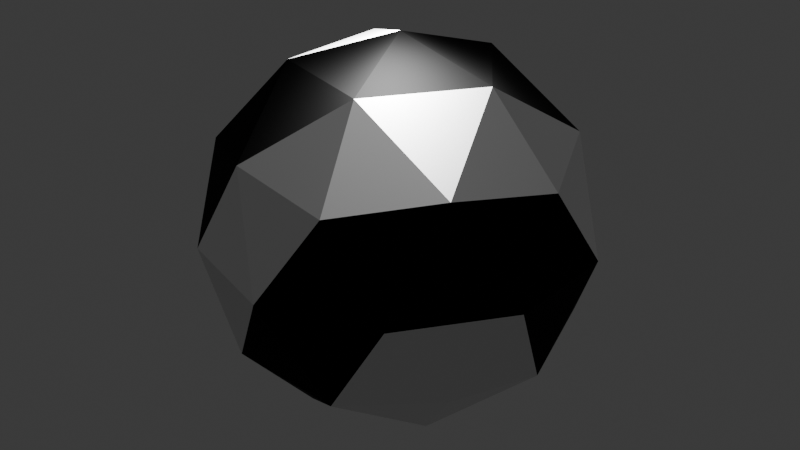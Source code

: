 # Source: sphere.blend  (saved by Blender 4.4.32; exported with 4.5.12 LTS)
import bpy
from mathutils import Matrix  # noqa: F401  (used for matrix-valued properties, if any)

bpy.ops.wm.read_factory_settings(use_empty=True)
scene = bpy.context.scene
scene.name = 'Scene'

# ---- collections
col_collection = bpy.data.collections.new('Collection'); scene.collection.children.link(col_collection)

# ---- materials (node trees are filled in below, after node groups)
mat_white = bpy.data.materials.new('White')
mat_black = bpy.data.materials.new('Black')

# ---- material node trees
mat_white.use_nodes = True; mat_white.node_tree.nodes.clear()
_N = mat_white.node_tree.nodes; _L = mat_white.node_tree.links
n0 = _N.new('ShaderNodeBsdfPrincipled'); n0.name = 'Principled BSDF'; n0.location = (10, 300)
n0.inputs[1].default_value = 1.0
n1 = _N.new('ShaderNodeOutputMaterial'); n1.name = 'Material Output'; n1.location = (300, 300)
_L.new(n0.outputs[0], n1.inputs[0])
n1.is_active_output = True
mat_black.use_nodes = True; mat_black.node_tree.nodes.clear()
_N = mat_black.node_tree.nodes; _L = mat_black.node_tree.links
n0 = _N.new('ShaderNodeBsdfPrincipled'); n0.name = 'Principled BSDF'; n0.location = (10, 300)
n0.inputs[0].default_value = (0.0, 0.0, 0.0, 1.0)
n0.inputs[1].default_value = 1.0
n0.inputs[2].default_value = 0.8
n1 = _N.new('ShaderNodeOutputMaterial'); n1.name = 'Material Output'; n1.location = (300, 300)
_L.new(n0.outputs[0], n1.inputs[0])
n1.is_active_output = True

# ---- world
world_world = bpy.data.worlds.new('World'); scene.world = world_world
world_world.use_nodes = True; world_world.node_tree.nodes.clear()
_N = world_world.node_tree.nodes; _L = world_world.node_tree.links
n0 = _N.new('ShaderNodeOutputWorld'); n0.name = 'World Output'; n0.location = (300, 300)
n1 = _N.new('ShaderNodeBackground'); n1.name = 'Background'; n1.location = (10, 300)
n1.inputs[0].default_value = (0.05088, 0.05088, 0.05088, 1.0)
_L.new(n1.outputs[0], n0.inputs[0])
n0.is_active_output = True
world_world.color = (0.05088, 0.05088, 0.05088)
world_world.sun_shadow_jitter_overblur = 0.0

# ---- lights
light_sun = bpy.data.lights.new('Sun', 'SUN')
light_sun.energy = 1.0
light_point = bpy.data.lights.new('Point', 'POINT')
light_point.energy = 957.1

# ---- meshes
me_icosphere = bpy.data.meshes.new('Icosphere')
me_icosphere.from_pydata([(0.0, 0.0, -1.0), (0.7236, -0.5257, -0.4472), (-0.2764, -0.8506, -0.4472), (-0.8944, 0.0, -0.4472), (-0.2764, 0.8506, -0.4472), (0.7236, 0.5257, -0.4472), (0.2764, -0.8506, 0.4472), (-0.7236, -0.5257, 0.4472), (-0.7236, 0.5257, 0.4472), (0.2764, 0.8506, 0.4472), (0.8944, 0.0, 0.4472), (0.0, 0.0, 1.0), (-0.1625, -0.5, -0.8507), (0.4253, -0.309, -0.8507), (0.2629, -0.809, -0.5257), (0.8506, 0.0, -0.5257), (0.4253, 0.309, -0.8507), (-0.5257, 0.0, -0.8507), (-0.6882, -0.5, -0.5257), (-0.1625, 0.5, -0.8507), (-0.6882, 0.5, -0.5257), (0.2629, 0.809, -0.5257), (0.9511, -0.309, 0.0), (0.9511, 0.309, 0.0), (0.0, -1.0, 0.0), (0.5878, -0.809, 0.0), (-0.9511, -0.309, 0.0), (-0.5878, -0.809, 0.0), (-0.5878, 0.809, 0.0), (-0.9511, 0.309, 0.0), (0.5878, 0.809, 0.0), (0.0, 1.0, 0.0), (0.6882, -0.5, 0.5257), (-0.2629, -0.809, 0.5257), (-0.8506, 0.0, 0.5257), (-0.2629, 0.809, 0.5257), (0.6882, 0.5, 0.5257), (0.1625, -0.5, 0.8507), (0.5257, 0.0, 0.8507), (-0.4253, -0.309, 0.8507), (-0.4253, 0.309, 0.8507), (0.1625, 0.5, 0.8507)], [], [(0, 13, 12), (1, 13, 15), (0, 12, 17), (0, 17, 19), (0, 19, 16), (1, 15, 22), (2, 14, 24), (3, 18, 26), (4, 20, 28), (5, 21, 30), (1, 22, 25), (2, 24, 27), (3, 26, 29), (4, 28, 31), (5, 30, 23), (6, 32, 37), (7, 33, 39), (8, 34, 40), (9, 35, 41), (10, 36, 38), (38, 41, 11), (38, 36, 41), (36, 9, 41), (41, 40, 11), (41, 35, 40), (35, 8, 40), (40, 39, 11), (40, 34, 39), (34, 7, 39), (39, 37, 11), (39, 33, 37), (33, 6, 37), (37, 38, 11), (37, 32, 38), (32, 10, 38), (23, 36, 10), (23, 30, 36), (30, 9, 36), (31, 35, 9), (31, 28, 35), (28, 8, 35), (29, 34, 8), (29, 26, 34), (26, 7, 34), (27, 33, 7), (27, 24, 33), (24, 6, 33), (25, 32, 6), (25, 22, 32), (22, 10, 32), (30, 31, 9), (30, 21, 31), (21, 4, 31), (28, 29, 8), (28, 20, 29), (20, 3, 29), (26, 27, 7), (26, 18, 27), (18, 2, 27), (24, 25, 6), (24, 14, 25), (14, 1, 25), (22, 23, 10), (22, 15, 23), (15, 5, 23), (16, 21, 5), (16, 19, 21), (19, 4, 21), (19, 20, 4), (19, 17, 20), (17, 3, 20), (17, 18, 3), (17, 12, 18), (12, 2, 18), (15, 16, 5), (15, 13, 16), (13, 0, 16), (12, 14, 2), (12, 13, 14), (13, 1, 14)])
me_icosphere.polygons.foreach_set('material_index', [1, 0, 0, 0, 0, 0, 1, 1, 0, 0, 0, 0, 0, 0, 0, 0, 1, 1, 0, 0, 1, 1, 1, 0, 0, 1, 0, 0, 0, 1, 1, 0, 1, 0, 0, 0, 0, 1, 0, 0, 1, 1, 0, 0, 1, 0, 0, 1, 1, 1, 1, 1, 1, 1, 0, 0, 1, 1, 0, 1, 1, 0, 1, 1, 1, 0, 0, 1, 1, 1, 1, 1, 0, 0, 1, 1, 1, 1, 1, 0])
_uv = me_icosphere.uv_layers.new(name='UVMap')
_uv.uv.foreach_set('vector', [0.0002748, 0.818, 0.07896, 0.7726, 0.07896, 0.8634, 0.1576, 0.7271, 0.07896, 0.6817, 0.1576, 0.6363, 0.0002748, 0.09113, 0.07896, 0.0457, 0.07896, 0.1366, 0.0002748, 0.2729, 0.07896, 0.2274, 0.07896, 0.3183, 0.0002748, 0.4546, 0.07896, 0.4091, 0.07896, 0.5, 0.1576, 0.7271, 0.1576, 0.6363, 0.2363, 0.6817, 0.1576, 0.9089, 0.1576, 0.818, 0.2363, 0.8634, 0.1576, 0.182, 0.1576, 0.09113, 0.2363, 0.1366, 0.1576, 0.3637, 0.1576, 0.2729, 0.2363, 0.3183, 0.1576, 0.5454, 0.1576, 0.4546, 0.2363, 0.5, 0.1576, 0.7271, 0.2363, 0.6817, 0.2363, 0.7726, 0.1576, 0.9089, 0.2363, 0.8634, 0.2363, 0.9543, 0.1576, 0.182, 0.2363, 0.1366, 0.2363, 0.2274, 0.1576, 0.3637, 0.2363, 0.3183, 0.2363, 0.4091, 0.1576, 0.5454, 0.2363, 0.5, 0.2363, 0.5909, 0.315, 0.818, 0.315, 0.7271, 0.3937, 0.7726, 0.315, 0.9997, 0.315, 0.9089, 0.3937, 0.9543, 0.315, 0.2729, 0.315, 0.182, 0.3937, 0.2274, 0.315, 0.4546, 0.315, 0.3637, 0.3937, 0.4091, 0.315, 0.6363, 0.315, 0.5454, 0.3937, 0.5909, 0.3937, 0.5909, 0.3937, 0.5, 0.4724, 0.5454, 0.3937, 0.5909, 0.315, 0.5454, 0.3937, 0.5, 0.315, 0.5454, 0.315, 0.4546, 0.3937, 0.5, 0.3937, 0.4091, 0.3937, 0.3183, 0.4724, 0.3637, 0.3937, 0.4091, 0.315, 0.3637, 0.3937, 0.3183, 0.315, 0.3637, 0.315, 0.2729, 0.3937, 0.3183, 0.3937, 0.2274, 0.3937, 0.1366, 0.4724, 0.182, 0.3937, 0.2274, 0.315, 0.182, 0.3937, 0.1366, 0.315, 0.182, 0.315, 0.09113, 0.3937, 0.1366, 0.3937, 0.9543, 0.3937, 0.8634, 0.4724, 0.9089, 0.3937, 0.9543, 0.315, 0.9089, 0.3937, 0.8634, 0.315, 0.9089, 0.315, 0.818, 0.3937, 0.8634, 0.3937, 0.7726, 0.3937, 0.6817, 0.4724, 0.7271, 0.3937, 0.7726, 0.315, 0.7271, 0.3937, 0.6817, 0.315, 0.7271, 0.315, 0.6363, 0.3937, 0.6817, 0.2363, 0.5909, 0.315, 0.5454, 0.315, 0.6363, 0.2363, 0.5909, 0.2363, 0.5, 0.315, 0.5454, 0.2363, 0.5, 0.315, 0.4546, 0.315, 0.5454, 0.2363, 0.4091, 0.315, 0.3637, 0.315, 0.4546, 0.2363, 0.4091, 0.2363, 0.3183, 0.315, 0.3637, 0.2363, 0.3183, 0.315, 0.2729, 0.315, 0.3637, 0.2363, 0.2274, 0.315, 0.182, 0.315, 0.2729, 0.2363, 0.2274, 0.2363, 0.1366, 0.315, 0.182, 0.2363, 0.1366, 0.315, 0.09113, 0.315, 0.182, 0.2363, 0.9543, 0.315, 0.9089, 0.315, 0.9997, 0.2363, 0.9543, 0.2363, 0.8634, 0.315, 0.9089, 0.2363, 0.8634, 0.315, 0.818, 0.315, 0.9089, 0.2363, 0.7726, 0.315, 0.7271, 0.315, 0.818, 0.2363, 0.7726, 0.2363, 0.6817, 0.315, 0.7271, 0.2363, 0.6817, 0.315, 0.6363, 0.315, 0.7271, 0.2363, 0.5, 0.2363, 0.4091, 0.315, 0.4546, 0.2363, 0.5, 0.1576, 0.4546, 0.2363, 0.4091, 0.1576, 0.4546, 0.1576, 0.3637, 0.2363, 0.4091, 0.2363, 0.3183, 0.2363, 0.2274, 0.315, 0.2729, 0.2363, 0.3183, 0.1576, 0.2729, 0.2363, 0.2274, 0.1576, 0.2729, 0.1576, 0.182, 0.2363, 0.2274, 0.2363, 0.1366, 0.2363, 0.0457, 0.315, 0.09113, 0.2363, 0.1366, 0.1576, 0.09113, 0.2363, 0.0457, 0.1576, 0.09113, 0.1576, 0.0002748, 0.2363, 0.0457, 0.2363, 0.8634, 0.2363, 0.7726, 0.315, 0.818, 0.2363, 0.8634, 0.1576, 0.818, 0.2363, 0.7726, 0.1576, 0.818, 0.1576, 0.7271, 0.2363, 0.7726, 0.2363, 0.6817, 0.2363, 0.5909, 0.315, 0.6363, 0.2363, 0.6817, 0.1576, 0.6363, 0.2363, 0.5909, 0.1576, 0.6363, 0.1576, 0.5454, 0.2363, 0.5909, 0.07896, 0.5, 0.1576, 0.4546, 0.1576, 0.5454, 0.07896, 0.5, 0.07896, 0.4091, 0.1576, 0.4546, 0.07896, 0.4091, 0.1576, 0.3637, 0.1576, 0.4546, 0.07896, 0.3183, 0.1576, 0.2729, 0.1576, 0.3637, 0.07896, 0.3183, 0.07896, 0.2274, 0.1576, 0.2729, 0.07896, 0.2274, 0.1576, 0.182, 0.1576, 0.2729, 0.07896, 0.1366, 0.1576, 0.09113, 0.1576, 0.182, 0.07896, 0.1366, 0.07896, 0.0457, 0.1576, 0.09113, 0.07896, 0.0457, 0.1576, 0.0002748, 0.1576, 0.09113, 0.1576, 0.6363, 0.07896, 0.5909, 0.1576, 0.5454, 0.1576, 0.6363, 0.07896, 0.6817, 0.07896, 0.5909, 0.07896, 0.6817, 0.0002748, 0.6363, 0.07896, 0.5909, 0.07896, 0.8634, 0.1576, 0.818, 0.1576, 0.9089, 0.07896, 0.8634, 0.07896, 0.7726, 0.1576, 0.818, 0.07896, 0.7726, 0.1576, 0.7271, 0.1576, 0.818])
_uv.active_render = True
_uv = me_icosphere.uv_layers.new(name='BakeUVMap')
_uv.uv.foreach_set('vector', [0.294, 0.5698, 0.2415, 0.6678, 0.17, 0.564, 0.2491, 0.2409, 0.1401, 0.2409, 0.2154, 0.1373, 0.6092, 0.4809, 0.5416, 0.5473, 0.5014, 0.4178, 0.6092, 0.4809, 0.5014, 0.4178, 0.6588, 0.3667, 0.6092, 0.4809, 0.6588, 0.3667, 0.7025, 0.4934, 0.2491, 0.2409, 0.2154, 0.1373, 0.3372, 0.1769, 0.0525, 0.6037, 0.1301, 0.685, 0.007362, 0.7193, 0.3871, 0.181, 0.5103, 0.1956, 0.4008, 0.2772, 0.878, 0.007362, 0.9562, 0.1038, 0.8301, 0.1077, 0.7845, 0.541, 0.8144, 0.42, 0.9076, 0.5555, 0.2491, 0.2409, 0.3372, 0.1769, 0.3372, 0.3049, 0.5006, 0.6372, 0.5416, 0.727, 0.4045, 0.7212, 0.9933, 0.2223, 0.9255, 0.3266, 0.8824, 0.207, 0.878, 0.007362, 0.8301, 0.1077, 0.7539, 0.007362, 0.7845, 0.541, 0.9076, 0.5555, 0.7982, 0.6372, 0.6092, 0.7935, 0.7025, 0.7809, 0.6588, 0.9076, 0.3871, 0.3734, 0.4171, 0.4943, 0.3052, 0.421, 0.6336, 0.6181, 0.6, 0.7217, 0.5247, 0.6181, 0.6383, 0.0525, 0.7196, 0.1301, 0.5986, 0.17, 0.7845, 0.7334, 0.9076, 0.7188, 0.8144, 0.8543, 0.1041, 0.4965, 0.1443, 0.3671, 0.2119, 0.4335, 0.1041, 0.4965, 0.007196, 0.3613, 0.1443, 0.3671, 0.007196, 0.3613, 0.1033, 0.2772, 0.1443, 0.3671, 0.5986, 0.17, 0.7024, 0.2415, 0.6044, 0.294, 0.5986, 0.17, 0.7196, 0.1301, 0.7024, 0.2415, 0.6, 0.5146, 0.6336, 0.6181, 0.5247, 0.6181, 0.7024, 0.2415, 0.7044, 0.3676, 0.6044, 0.294, 0.7024, 0.2415, 0.8041, 0.289, 0.7044, 0.3676, 0.8041, 0.289, 0.8245, 0.3991, 0.7044, 0.3676, 0.3052, 0.421, 0.2615, 0.5477, 0.2119, 0.4335, 0.3052, 0.421, 0.4171, 0.4943, 0.2615, 0.5477, 0.5014, 0.8565, 0.6092, 0.7935, 0.6588, 0.9076, 0.2615, 0.5477, 0.1041, 0.4965, 0.2119, 0.4335, 0.6588, 0.9076, 0.7025, 0.7809, 0.8144, 0.8543, 0.7025, 0.7809, 0.7845, 0.7334, 0.8144, 0.8543, 0.7982, 0.6372, 0.9076, 0.7188, 0.7845, 0.7334, 0.7982, 0.6372, 0.9076, 0.5555, 0.9076, 0.7188, 0.007196, 0.1931, 0.1033, 0.2772, 0.007196, 0.3613, 0.7539, 0.007362, 0.7196, 0.1301, 0.6383, 0.0525, 0.7539, 0.007362, 0.8301, 0.1077, 0.7196, 0.1301, 0.7217, 0.5541, 0.6336, 0.6181, 0.6, 0.5146, 0.7217, 0.6822, 0.6, 0.7217, 0.6336, 0.6181, 0.8824, 0.207, 0.9255, 0.3266, 0.8041, 0.289, 0.9255, 0.3266, 0.8245, 0.3991, 0.8041, 0.289, 0.5103, 0.3589, 0.4171, 0.4943, 0.3871, 0.3734, 0.4045, 0.7212, 0.5416, 0.727, 0.5014, 0.8565, 0.5416, 0.727, 0.6092, 0.7935, 0.5014, 0.8565, 0.1077, 0.7955, 0.1038, 0.9216, 0.007362, 0.8433, 0.1077, 0.7955, 0.207, 0.8477, 0.1038, 0.9216, 0.207, 0.8477, 0.2223, 0.9587, 0.1038, 0.9216, 0.007196, 0.1931, 0.1443, 0.1873, 0.1033, 0.2772, 0.007196, 0.1931, 0.1041, 0.05788, 0.1443, 0.1873, 0.1041, 0.05788, 0.2119, 0.1209, 0.1443, 0.1873, 0.7217, 0.5541, 0.7217, 0.6822, 0.6336, 0.6181, 0.8301, 0.1077, 0.9562, 0.1038, 0.8824, 0.207, 0.9562, 0.1038, 0.9933, 0.2223, 0.8824, 0.207, 0.4008, 0.2772, 0.5103, 0.3589, 0.3871, 0.3734, 0.4008, 0.2772, 0.5103, 0.1956, 0.5103, 0.3589, 0.4045, 0.5531, 0.5006, 0.6372, 0.4045, 0.7212, 0.007362, 0.7193, 0.1077, 0.7955, 0.007362, 0.8433, 0.007362, 0.7193, 0.1301, 0.685, 0.1077, 0.7955, 0.2154, 0.3445, 0.2491, 0.2409, 0.3372, 0.3049, 0.207, 0.8477, 0.3266, 0.8909, 0.2223, 0.9587, 0.207, 0.8477, 0.289, 0.7694, 0.3266, 0.8909, 0.289, 0.7694, 0.3991, 0.7899, 0.3266, 0.8909, 0.7025, 0.4934, 0.8144, 0.42, 0.7845, 0.541, 0.7025, 0.4934, 0.6588, 0.3667, 0.8144, 0.42, 0.2615, 0.006739, 0.2119, 0.1209, 0.1041, 0.05788, 0.2615, 0.006739, 0.3052, 0.1334, 0.2119, 0.1209, 0.2615, 0.006739, 0.4171, 0.06009, 0.3052, 0.1334, 0.4171, 0.06009, 0.3871, 0.181, 0.3052, 0.1334, 0.4171, 0.06009, 0.5103, 0.1956, 0.3871, 0.181, 0.5014, 0.4178, 0.5416, 0.5473, 0.4045, 0.5531, 0.5416, 0.5473, 0.5006, 0.6372, 0.4045, 0.5531, 0.289, 0.7694, 0.3676, 0.6698, 0.3991, 0.7899, 0.289, 0.7694, 0.2415, 0.6678, 0.3676, 0.6698, 0.2415, 0.6678, 0.294, 0.5698, 0.3676, 0.6698, 0.17, 0.564, 0.1301, 0.685, 0.0525, 0.6037, 0.17, 0.564, 0.2415, 0.6678, 0.1301, 0.685, 0.1401, 0.2409, 0.2491, 0.2409, 0.2154, 0.3445])
me_icosphere.materials.append(mat_white)
me_icosphere.materials.append(mat_black)
me_icosphere.update()

# ---- objects
ob_icosphere = bpy.data.objects.new('Icosphere', me_icosphere)
ob_sun = bpy.data.objects.new('Sun', light_sun)
ob_point = bpy.data.objects.new('Point', light_point)

# ---- transforms, parenting, visibility, modifiers, constraints
ob_icosphere.location = (0.0, 0.0, 0.0)
ob_sun.location = (12.52, 0.0, 7.538)
ob_point.location = (0.0, 0.0, 1.368)

# ---- collection membership
col_collection.objects.link(ob_icosphere)
col_collection.objects.link(ob_sun)
col_collection.objects.link(ob_point)

# ---- scene / render settings (as saved in the file)
scene.frame_start = 1; scene.frame_end = 250; scene.frame_set(1)
scene.render.engine = 'BLENDER_EEVEE_NEXT'
bpy.context.view_layer.update()

# ---- added for rendering (the .blend has no active camera): camera
cam_auto = bpy.data.cameras.new('AutoCamera')
cam_auto.lens = 50.0
cam_auto.sensor_width = 36.0
cam_auto.clip_end = 1000.0
ob_auto_camera = bpy.data.objects.new('AutoCamera', cam_auto)
scene.collection.objects.link(ob_auto_camera)
ob_auto_camera.location = (3.15365, -3.78438, 2.52292)
ob_auto_camera.rotation_euler = (1.09748, -7.21219e-08, 0.694738)
scene.camera = ob_auto_camera
bpy.context.view_layer.update()

